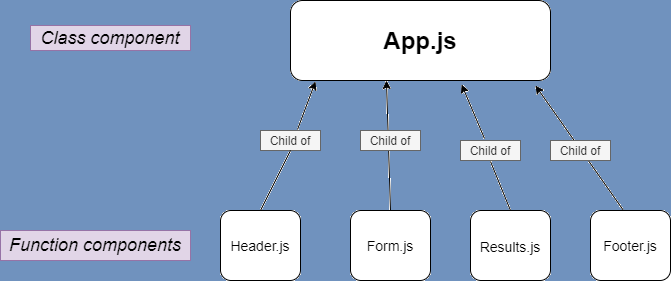

The diagram above was exported from draw.io. Its source (the exported page's mxGraphModel, read from the mxfile embedded in the PNG):
<mxGraphModel dx="868" dy="450" grid="1" gridSize="10" guides="1" tooltips="1" connect="1" arrows="1" fold="1" page="1" pageScale="1" pageWidth="850" pageHeight="1100" math="0" shadow="0">
  <root>
    <mxCell id="0" />
    <mxCell id="1" parent="0" />
    <mxCell id="HTdMF43MWhp20jARRBYh-1" value="" style="rounded=1;whiteSpace=wrap;html=1;" vertex="1" parent="1">
      <mxGeometry x="380" y="40" width="260" height="80" as="geometry" />
    </mxCell>
    <mxCell id="HTdMF43MWhp20jARRBYh-2" value="" style="rounded=1;whiteSpace=wrap;html=1;" vertex="1" parent="1">
      <mxGeometry x="310" y="250" width="80" height="70" as="geometry" />
    </mxCell>
    <mxCell id="HTdMF43MWhp20jARRBYh-3" value="" style="rounded=1;whiteSpace=wrap;html=1;" vertex="1" parent="1">
      <mxGeometry x="440" y="250" width="80" height="70" as="geometry" />
    </mxCell>
    <mxCell id="HTdMF43MWhp20jARRBYh-4" value="" style="rounded=1;whiteSpace=wrap;html=1;" vertex="1" parent="1">
      <mxGeometry x="560" y="250" width="80" height="70" as="geometry" />
    </mxCell>
    <mxCell id="HTdMF43MWhp20jARRBYh-5" value="" style="rounded=1;whiteSpace=wrap;html=1;" vertex="1" parent="1">
      <mxGeometry x="680" y="250" width="80" height="70" as="geometry" />
    </mxCell>
    <mxCell id="HTdMF43MWhp20jARRBYh-6" value="&lt;font style=&quot;font-size: 24px&quot;&gt;&lt;b&gt;App.js&lt;/b&gt;&lt;/font&gt;" style="text;html=1;strokeColor=none;fillColor=none;align=center;verticalAlign=middle;whiteSpace=wrap;rounded=0;" vertex="1" parent="1">
      <mxGeometry x="490" y="65" width="40" height="30" as="geometry" />
    </mxCell>
    <mxCell id="HTdMF43MWhp20jARRBYh-9" value="&lt;span style=&quot;font-size: 14px&quot;&gt;Header.js&lt;/span&gt;" style="text;html=1;strokeColor=none;fillColor=none;align=center;verticalAlign=middle;whiteSpace=wrap;rounded=0;" vertex="1" parent="1">
      <mxGeometry x="320" y="275" width="60" height="20" as="geometry" />
    </mxCell>
    <mxCell id="HTdMF43MWhp20jARRBYh-11" value="&lt;span style=&quot;font-size: 14px&quot;&gt;Results.js&lt;/span&gt;" style="text;html=1;strokeColor=none;fillColor=none;align=center;verticalAlign=middle;whiteSpace=wrap;rounded=0;" vertex="1" parent="1">
      <mxGeometry x="570" y="276" width="60" height="20" as="geometry" />
    </mxCell>
    <mxCell id="HTdMF43MWhp20jARRBYh-13" value="&lt;span style=&quot;font-size: 14px&quot;&gt;Form.js&lt;/span&gt;" style="text;html=1;strokeColor=none;fillColor=none;align=center;verticalAlign=middle;whiteSpace=wrap;rounded=0;" vertex="1" parent="1">
      <mxGeometry x="450" y="275" width="60" height="20" as="geometry" />
    </mxCell>
    <mxCell id="HTdMF43MWhp20jARRBYh-14" value="&lt;span style=&quot;font-size: 14px&quot;&gt;Footer.js&lt;/span&gt;" style="text;html=1;strokeColor=none;fillColor=none;align=center;verticalAlign=middle;whiteSpace=wrap;rounded=0;" vertex="1" parent="1">
      <mxGeometry x="690" y="275" width="60" height="20" as="geometry" />
    </mxCell>
    <mxCell id="HTdMF43MWhp20jARRBYh-19" value="&lt;font style=&quot;font-size: 18px&quot;&gt;&lt;i&gt;Class component&lt;/i&gt;&lt;/font&gt;" style="text;html=1;strokeColor=#9673a6;fillColor=#e1d5e7;align=center;verticalAlign=middle;whiteSpace=wrap;rounded=0;" vertex="1" parent="1">
      <mxGeometry x="120" y="65" width="160" height="25" as="geometry" />
    </mxCell>
    <mxCell id="HTdMF43MWhp20jARRBYh-20" value="&lt;font style=&quot;font-size: 18px&quot;&gt;&lt;i&gt;Function components&lt;/i&gt;&lt;/font&gt;" style="text;html=1;strokeColor=#9673a6;fillColor=#e1d5e7;align=center;verticalAlign=middle;whiteSpace=wrap;rounded=0;" vertex="1" parent="1">
      <mxGeometry x="90" y="270" width="190" height="30" as="geometry" />
    </mxCell>
    <mxCell id="HTdMF43MWhp20jARRBYh-26" value="" style="endArrow=classic;html=1;exitX=0.617;exitY=-0.05;exitDx=0;exitDy=0;entryX=0.096;entryY=1.013;entryDx=0;entryDy=0;entryPerimeter=0;startArrow=none;exitPerimeter=0;" edge="1" parent="1" source="HTdMF43MWhp20jARRBYh-21" target="HTdMF43MWhp20jARRBYh-1">
      <mxGeometry width="50" height="50" relative="1" as="geometry">
        <mxPoint x="440" y="220" as="sourcePoint" />
        <mxPoint x="490" y="170" as="targetPoint" />
      </mxGeometry>
    </mxCell>
    <mxCell id="HTdMF43MWhp20jARRBYh-21" value="Child of" style="text;html=1;strokeColor=#666666;fillColor=#f5f5f5;align=center;verticalAlign=middle;whiteSpace=wrap;rounded=0;fontColor=#333333;" vertex="1" parent="1">
      <mxGeometry x="350" y="170" width="60" height="20" as="geometry" />
    </mxCell>
    <mxCell id="HTdMF43MWhp20jARRBYh-27" value="" style="endArrow=none;html=1;exitX=0.5;exitY=0;exitDx=0;exitDy=0;entryX=0.5;entryY=1;entryDx=0;entryDy=0;" edge="1" parent="1" source="HTdMF43MWhp20jARRBYh-2" target="HTdMF43MWhp20jARRBYh-21">
      <mxGeometry width="50" height="50" relative="1" as="geometry">
        <mxPoint x="350" y="250" as="sourcePoint" />
        <mxPoint x="404.96000000000004" y="121.03999999999996" as="targetPoint" />
      </mxGeometry>
    </mxCell>
    <mxCell id="HTdMF43MWhp20jARRBYh-28" value="" style="endArrow=classic;html=1;exitX=0.5;exitY=0;exitDx=0;exitDy=0;entryX=0.369;entryY=1;entryDx=0;entryDy=0;entryPerimeter=0;" edge="1" parent="1" source="HTdMF43MWhp20jARRBYh-3" target="HTdMF43MWhp20jARRBYh-1">
      <mxGeometry width="50" height="50" relative="1" as="geometry">
        <mxPoint x="440" y="220" as="sourcePoint" />
        <mxPoint x="490" y="170" as="targetPoint" />
      </mxGeometry>
    </mxCell>
    <mxCell id="HTdMF43MWhp20jARRBYh-29" value="Child of" style="text;html=1;align=center;verticalAlign=middle;whiteSpace=wrap;rounded=0;fillColor=#f5f5f5;strokeColor=#666666;fontColor=#333333;" vertex="1" parent="1">
      <mxGeometry x="450" y="170" width="60" height="20" as="geometry" />
    </mxCell>
    <mxCell id="HTdMF43MWhp20jARRBYh-32" value="" style="endArrow=classic;html=1;exitX=0.4;exitY=-0.1;exitDx=0;exitDy=0;entryX=0.658;entryY=1.05;entryDx=0;entryDy=0;entryPerimeter=0;startArrow=none;exitPerimeter=0;" edge="1" parent="1" source="HTdMF43MWhp20jARRBYh-33" target="HTdMF43MWhp20jARRBYh-1">
      <mxGeometry width="50" height="50" relative="1" as="geometry">
        <mxPoint x="440" y="220" as="sourcePoint" />
        <mxPoint x="490" y="170" as="targetPoint" />
      </mxGeometry>
    </mxCell>
    <mxCell id="HTdMF43MWhp20jARRBYh-33" value="Child of" style="text;html=1;align=center;verticalAlign=middle;whiteSpace=wrap;rounded=0;fillColor=#f5f5f5;strokeColor=#666666;fontColor=#333333;" vertex="1" parent="1">
      <mxGeometry x="550" y="180" width="60" height="20" as="geometry" />
    </mxCell>
    <mxCell id="HTdMF43MWhp20jARRBYh-34" value="" style="endArrow=none;html=1;exitX=0.5;exitY=0;exitDx=0;exitDy=0;" edge="1" parent="1" source="HTdMF43MWhp20jARRBYh-4">
      <mxGeometry width="50" height="50" relative="1" as="geometry">
        <mxPoint x="600" y="250" as="sourcePoint" />
        <mxPoint x="580" y="201" as="targetPoint" />
      </mxGeometry>
    </mxCell>
    <mxCell id="HTdMF43MWhp20jARRBYh-36" value="" style="endArrow=classic;html=1;exitX=0.413;exitY=0;exitDx=0;exitDy=0;exitPerimeter=0;entryX=0.942;entryY=1.063;entryDx=0;entryDy=0;entryPerimeter=0;" edge="1" parent="1" source="HTdMF43MWhp20jARRBYh-5" target="HTdMF43MWhp20jARRBYh-1">
      <mxGeometry width="50" height="50" relative="1" as="geometry">
        <mxPoint x="440" y="220" as="sourcePoint" />
        <mxPoint x="490" y="170" as="targetPoint" />
      </mxGeometry>
    </mxCell>
    <mxCell id="HTdMF43MWhp20jARRBYh-37" value="Child of" style="text;html=1;align=center;verticalAlign=middle;whiteSpace=wrap;rounded=0;fillColor=#f5f5f5;strokeColor=#666666;fontColor=#333333;" vertex="1" parent="1">
      <mxGeometry x="640" y="180" width="60" height="20" as="geometry" />
    </mxCell>
  </root>
</mxGraphModel>